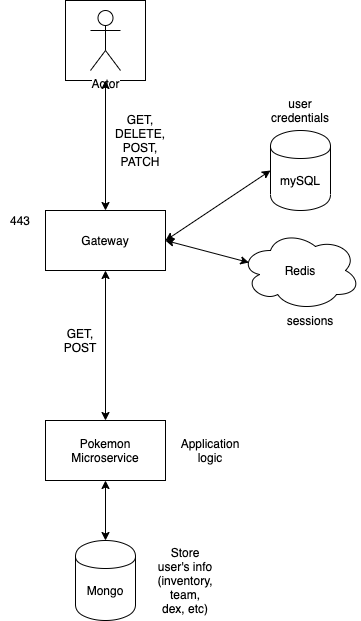

The diagram above was exported from draw.io. Its source (the exported page's mxGraphModel, read from the mxfile embedded in the PNG):
<mxGraphModel dx="1298" dy="817" grid="1" gridSize="10" guides="1" tooltips="1" connect="1" arrows="1" fold="1" page="1" pageScale="1" pageWidth="850" pageHeight="1100" math="0" shadow="0">
  <root>
    <mxCell id="0" />
    <mxCell id="1" parent="0" />
    <mxCell id="uzGsY9Gnov2uA2QSGtMe-1" value="" style="whiteSpace=wrap;html=1;aspect=fixed;" vertex="1" parent="1">
      <mxGeometry x="385" y="80" width="80" height="80" as="geometry" />
    </mxCell>
    <mxCell id="uzGsY9Gnov2uA2QSGtMe-2" value="Actor" style="shape=umlActor;verticalLabelPosition=bottom;labelBackgroundColor=#ffffff;verticalAlign=top;html=1;outlineConnect=0;" vertex="1" parent="1">
      <mxGeometry x="410" y="90" width="30" height="60" as="geometry" />
    </mxCell>
    <mxCell id="uzGsY9Gnov2uA2QSGtMe-3" value="" style="rounded=0;whiteSpace=wrap;html=1;" vertex="1" parent="1">
      <mxGeometry x="365" y="290" width="120" height="60" as="geometry" />
    </mxCell>
    <mxCell id="uzGsY9Gnov2uA2QSGtMe-4" value="Gateway" style="text;html=1;strokeColor=none;fillColor=none;align=center;verticalAlign=middle;whiteSpace=wrap;rounded=0;" vertex="1" parent="1">
      <mxGeometry x="405" y="310" width="40" height="20" as="geometry" />
    </mxCell>
    <mxCell id="uzGsY9Gnov2uA2QSGtMe-5" value="" style="shape=cylinder;whiteSpace=wrap;html=1;boundedLbl=1;backgroundOutline=1;" vertex="1" parent="1">
      <mxGeometry x="590" y="210" width="60" height="80" as="geometry" />
    </mxCell>
    <mxCell id="uzGsY9Gnov2uA2QSGtMe-6" value="" style="endArrow=classic;startArrow=classic;html=1;entryX=0;entryY=0.5;entryDx=0;entryDy=0;exitX=1;exitY=0.5;exitDx=0;exitDy=0;" edge="1" parent="1" source="uzGsY9Gnov2uA2QSGtMe-3" target="uzGsY9Gnov2uA2QSGtMe-5">
      <mxGeometry width="50" height="50" relative="1" as="geometry">
        <mxPoint x="400" y="440" as="sourcePoint" />
        <mxPoint x="450" y="390" as="targetPoint" />
      </mxGeometry>
    </mxCell>
    <mxCell id="uzGsY9Gnov2uA2QSGtMe-7" value="" style="endArrow=classic;startArrow=classic;html=1;entryX=0.5;entryY=1;entryDx=0;entryDy=0;exitX=0.5;exitY=0;exitDx=0;exitDy=0;" edge="1" parent="1" source="uzGsY9Gnov2uA2QSGtMe-8" target="uzGsY9Gnov2uA2QSGtMe-3">
      <mxGeometry width="50" height="50" relative="1" as="geometry">
        <mxPoint x="425" y="400" as="sourcePoint" />
        <mxPoint x="430" y="290" as="targetPoint" />
      </mxGeometry>
    </mxCell>
    <mxCell id="uzGsY9Gnov2uA2QSGtMe-8" value="" style="rounded=0;whiteSpace=wrap;html=1;" vertex="1" parent="1">
      <mxGeometry x="365" y="500" width="120" height="60" as="geometry" />
    </mxCell>
    <mxCell id="uzGsY9Gnov2uA2QSGtMe-9" value="Pokemon Microservice&lt;br&gt;" style="text;html=1;strokeColor=none;fillColor=none;align=center;verticalAlign=middle;whiteSpace=wrap;rounded=0;" vertex="1" parent="1">
      <mxGeometry x="405" y="520" width="40" height="20" as="geometry" />
    </mxCell>
    <mxCell id="uzGsY9Gnov2uA2QSGtMe-12" value="" style="endArrow=classic;startArrow=classic;html=1;exitX=0.5;exitY=0;exitDx=0;exitDy=0;entryX=0.5;entryY=1;entryDx=0;entryDy=0;" edge="1" parent="1" source="uzGsY9Gnov2uA2QSGtMe-3" target="uzGsY9Gnov2uA2QSGtMe-1">
      <mxGeometry width="50" height="50" relative="1" as="geometry">
        <mxPoint x="400" y="440" as="sourcePoint" />
        <mxPoint x="425" y="170" as="targetPoint" />
      </mxGeometry>
    </mxCell>
    <mxCell id="uzGsY9Gnov2uA2QSGtMe-16" value="443&lt;br&gt;" style="text;html=1;strokeColor=none;fillColor=none;align=center;verticalAlign=middle;whiteSpace=wrap;rounded=0;" vertex="1" parent="1">
      <mxGeometry x="320" y="290" width="40" height="20" as="geometry" />
    </mxCell>
    <mxCell id="uzGsY9Gnov2uA2QSGtMe-17" value="" style="shape=cylinder;whiteSpace=wrap;html=1;boundedLbl=1;backgroundOutline=1;" vertex="1" parent="1">
      <mxGeometry x="395" y="620" width="60" height="80" as="geometry" />
    </mxCell>
    <mxCell id="uzGsY9Gnov2uA2QSGtMe-18" value="" style="endArrow=classic;startArrow=classic;html=1;entryX=0.5;entryY=0;entryDx=0;entryDy=0;exitX=0.5;exitY=1;exitDx=0;exitDy=0;" edge="1" parent="1" source="uzGsY9Gnov2uA2QSGtMe-8" target="uzGsY9Gnov2uA2QSGtMe-17">
      <mxGeometry width="50" height="50" relative="1" as="geometry">
        <mxPoint x="400" y="440" as="sourcePoint" />
        <mxPoint x="450" y="390" as="targetPoint" />
      </mxGeometry>
    </mxCell>
    <mxCell id="uzGsY9Gnov2uA2QSGtMe-19" value="Mongo" style="text;html=1;strokeColor=none;fillColor=none;align=center;verticalAlign=middle;whiteSpace=wrap;rounded=0;" vertex="1" parent="1">
      <mxGeometry x="405" y="660" width="40" height="20" as="geometry" />
    </mxCell>
    <mxCell id="uzGsY9Gnov2uA2QSGtMe-20" value="mySQL" style="text;html=1;strokeColor=none;fillColor=none;align=center;verticalAlign=middle;whiteSpace=wrap;rounded=0;" vertex="1" parent="1">
      <mxGeometry x="600" y="250" width="40" height="20" as="geometry" />
    </mxCell>
    <mxCell id="uzGsY9Gnov2uA2QSGtMe-21" value="Redis" style="ellipse;shape=cloud;whiteSpace=wrap;html=1;" vertex="1" parent="1">
      <mxGeometry x="560" y="310" width="120" height="80" as="geometry" />
    </mxCell>
    <mxCell id="uzGsY9Gnov2uA2QSGtMe-22" value="" style="endArrow=classic;startArrow=classic;html=1;entryX=1;entryY=0.5;entryDx=0;entryDy=0;exitX=0.07;exitY=0.4;exitDx=0;exitDy=0;exitPerimeter=0;" edge="1" parent="1" source="uzGsY9Gnov2uA2QSGtMe-21" target="uzGsY9Gnov2uA2QSGtMe-3">
      <mxGeometry width="50" height="50" relative="1" as="geometry">
        <mxPoint x="400" y="440" as="sourcePoint" />
        <mxPoint x="450" y="390" as="targetPoint" />
      </mxGeometry>
    </mxCell>
    <mxCell id="uzGsY9Gnov2uA2QSGtMe-23" value="sessions" style="text;html=1;strokeColor=none;fillColor=none;align=center;verticalAlign=middle;whiteSpace=wrap;rounded=0;" vertex="1" parent="1">
      <mxGeometry x="610" y="390" width="40" height="20" as="geometry" />
    </mxCell>
    <mxCell id="uzGsY9Gnov2uA2QSGtMe-24" value="user credentials&lt;br&gt;" style="text;html=1;strokeColor=none;fillColor=none;align=center;verticalAlign=middle;whiteSpace=wrap;rounded=0;" vertex="1" parent="1">
      <mxGeometry x="600" y="180" width="40" height="20" as="geometry" />
    </mxCell>
    <mxCell id="uzGsY9Gnov2uA2QSGtMe-26" value="GET, DELETE, POST, PATCH&lt;br&gt;" style="text;html=1;strokeColor=none;fillColor=none;align=center;verticalAlign=middle;whiteSpace=wrap;rounded=0;" vertex="1" parent="1">
      <mxGeometry x="440" y="210" width="40" height="20" as="geometry" />
    </mxCell>
    <mxCell id="uzGsY9Gnov2uA2QSGtMe-27" value="GET, POST&lt;br&gt;" style="text;html=1;strokeColor=none;fillColor=none;align=center;verticalAlign=middle;whiteSpace=wrap;rounded=0;" vertex="1" parent="1">
      <mxGeometry x="380" y="410" width="40" height="20" as="geometry" />
    </mxCell>
    <mxCell id="uzGsY9Gnov2uA2QSGtMe-28" value="Application logic" style="text;html=1;strokeColor=none;fillColor=none;align=center;verticalAlign=middle;whiteSpace=wrap;rounded=0;" vertex="1" parent="1">
      <mxGeometry x="510" y="520" width="40" height="20" as="geometry" />
    </mxCell>
    <mxCell id="uzGsY9Gnov2uA2QSGtMe-29" value="Store user's info (inventory, team, dex, etc)" style="text;html=1;strokeColor=none;fillColor=none;align=center;verticalAlign=middle;whiteSpace=wrap;rounded=0;" vertex="1" parent="1">
      <mxGeometry x="485" y="650" width="40" height="20" as="geometry" />
    </mxCell>
  </root>
</mxGraphModel>